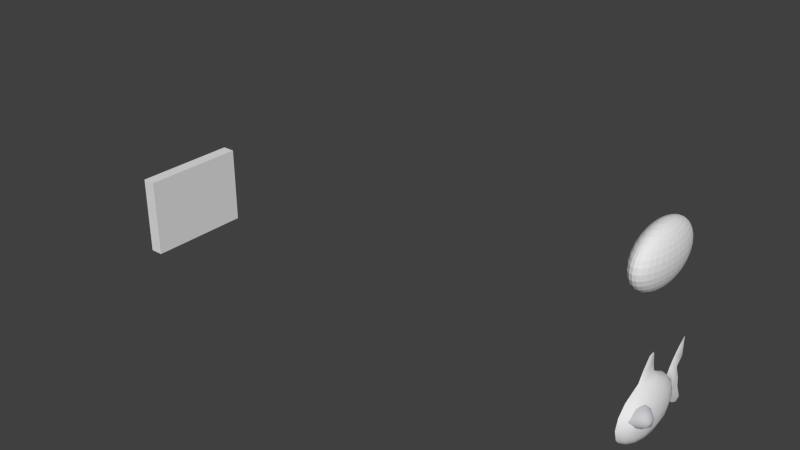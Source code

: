 # Source: animal_fish6.blend  (saved by Blender 2.66.0; exported with 4.5.12 LTS)
import bpy
from mathutils import Matrix  # noqa: F401  (used for matrix-valued properties, if any)

bpy.ops.wm.read_factory_settings(use_empty=True)
scene = bpy.context.scene
scene.name = 'Scene'

# ---- collections
col_collection_1 = bpy.data.collections.new('Collection 1'); scene.collection.children.link(col_collection_1)

# ---- materials (node trees are filled in below, after node groups)
mat_shark_skin = bpy.data.materials.new('Shark Skin')
mat_shark_skin.alpha_threshold = 0.0
mat_shark_skin.use_transparent_shadow = False
mat_shark_skin.diffuse_color = (0.5952, 0.5985, 0.6251, 1.0)
mat_shark_skin.roughness = 0.5
mat_shark_skin.specular_intensity = 0.2122
mat_shark_skin.line_color = (0.0, 0.0, 0.0, 1.0)

# ---- material node trees

# ---- world
world_world = bpy.data.worlds.new('World'); scene.world = world_world
world_world.color = (0.05088, 0.05088, 0.05088)
world_world.use_sun_shadow = False
world_world.sun_shadow_jitter_overblur = 0.0
world_world.cycles.sampling_method = 'MANUAL'
world_world.cycles.sample_map_resolution = 256

# ---- meshes
me_sphere_001 = bpy.data.meshes.new('Sphere.001')
me_sphere_001.from_pydata([(5.364e-07, 0.286, -4.255), (3.576e-07, 2.261, -3.275), (2.384e-07, 3.582, -1.996), (1.788e-07, 3.58, 0.4322), (-5.315e-08, -0.717, 5.988), (0.8613, -2.045, 2.901), (1.592, 2.263, -0.7849), (1.592, -2.045, 2.037), (0.7958, 3.155, -2.029), (2.079, -2.045, 0.7437), (0.609, 1.934, -3.306), (2.251, -2.045, -0.7816), (2.079, -2.045, -2.307), (1.921, 0.1085, 0.7437), (1.592, -2.045, -3.6), (1.47, -0.3971, 2.037), (0.8613, -2.045, -4.255), (5.364e-07, -2.045, -4.541), (0.7958, -1.154, -4.255), (0.7958, -2.937, 2.901), (1.47, 1.938, -2.121), (1.47, -3.693, 2.037), (0.8613, 3.584, -0.7849), (1.921, -4.199, 0.7437), (2.079, -4.376, -0.7816), (1.921, -4.199, -2.307), (2.079, 0.286, -0.7816), (1.729, -3.983, -2.996), (1.47, -3.693, -3.6), (0.7958, -2.937, -4.464), (0.609, -0.3971, 2.901), (0.609, -3.693, 2.901), (1.125, 1.004, -3.395), (1.125, -5.091, 2.037), (0.7958, 3.154, 0.4789), (1.47, -6.025, 0.7437), (0.3296, 0.1085, -4.255), (1.592, -6.353, -0.7816), (1.47, -6.025, -2.307), (1.921, 0.1085, -2.307), (1.323, -5.627, -2.996), (1.125, -5.091, -3.6), (0.609, -3.693, -4.464), (1.125, 1.005, 1.945), (0.3296, -4.199, 2.901), (0.609, -0.3971, -4.255), (0.609, -6.025, 2.037), (0.609, 1.934, 1.851), (0.7958, -7.246, 0.7437), (3.576e-07, 2.261, 1.818), (0.8613, -7.675, -0.7816), (0.7958, -7.246, -2.307), (1.47, -0.3971, -3.6), (0.7162, -6.726, -2.996), (0.609, -6.025, -3.6), (0.3296, -4.199, -4.464), (1.788e-07, 4.238, 1.391), (3.954e-07, -4.376, 2.901), (3.283e-07, -6.353, 2.037), (0.3296, 0.1085, 2.901), (1.606e-07, -7.675, 0.7437), (4.172e-07, 0.286, 2.901), (1.942e-07, -8.138, -0.7816), (2.277e-07, -7.675, -2.307), (3.283e-07, -7.111, -2.996), (3.283e-07, -6.353, -3.6), (5.295e-07, -4.376, -4.464), (0.7958, -1.154, 2.901), (1.47, 1.941, 0.6119), (0.2463, -1.703, 4.332), (0.08119, -0.6544, 4.332), (1.82e-07, -0.3001, 4.332), (0.1679, -1.044, 4.332), (0.2259, -1.347, 4.332), (0.1679, -2.363, 4.332), (0.08119, -2.64, 4.332), (1.711e-07, -2.897, 4.332), (0.2259, -2.06, 4.332), (0.38, -1.874, 3.183), (0.1324, -0.2729, 3.183), (0.2625, -0.7205, 3.183), (0.3495, -1.25, 3.183), (0.2625, -3.028, 3.183), (0.1324, -3.42, 3.183), (0.3495, -2.498, 3.183), (2.996e-07, -0.007041, 3.183), (2.833e-07, -3.637, 3.183), (6.706e-08, -0.4186, 5.253), (5.96e-08, -2.1, 5.253), (0.1231, -1.327, 5.253), (0.0406, -0.648, 5.253), (0.08397, -0.9003, 5.253), (0.113, -1.096, 5.253), (0.08397, -1.754, 5.253), (0.0406, -1.934, 5.253), (0.113, -1.558, 5.253), (7.451e-09, -0.4372, 5.547), (3.725e-09, -1.526, 5.863), (0.06157, -1.026, 5.718), (0.0203, -0.5857, 5.59), (0.04199, -0.7491, 5.638), (0.05648, -0.876, 5.675), (0.04199, -1.302, 5.798), (0.0203, -1.418, 5.832), (0.05648, -1.175, 5.762), (0.4307, 3.816, -0.785), (0.4307, 4.474, 0.1736), (2.384e-07, 4.266, -2.962), (0.4307, 4.5, -1.751), (1.788e-07, 5.02, 2.318), (0.4307, 5.256, 1.101), (1.788e-07, 6.121, 3.303), (0.4307, 6.357, 2.086), (1.788e-07, 7.367, 4.172), (0.0, 7.139, 2.955), (2.384e-07, 5.107, -3.976), (0.4307, 5.34, -2.765), (2.384e-07, 6.15, -4.845), (0.4307, 6.383, -3.634), (2.384e-07, 7.251, -5.338), (0.4307, 6.992, -4.184), (0.4307, 5.459, -0.785), (0.4307, 5.922, -0.785), (0.0, 6.14, 0.6504), (0.4307, 6.153, -2.209)], [], [(9, 7, 21, 23), (20, 8, 22, 6), (17, 36, 45), (68, 34, 47, 43), (7, 15, 67, 5), (43, 47, 59, 30), (12, 11, 24, 25), (2, 105, 22, 8), (18, 45, 32, 52), (17, 0, 36), (36, 0, 1, 10), (34, 3, 49, 47), (105, 3, 34, 22), (47, 49, 61, 59), (32, 10, 8, 20), (24, 23, 35, 37), (25, 24, 37, 38), (29, 28, 41, 42), (27, 25, 38, 40), (28, 27, 40, 41), (52, 32, 20, 39), (35, 33, 46, 48), (38, 37, 50, 51), (11, 26, 13, 9), (79, 59, 61, 85), (40, 38, 51, 53), (17, 45, 18), (41, 40, 53, 54), (14, 52, 39, 12), (42, 41, 54, 55), (39, 20, 6, 26), (16, 14, 28, 29), (15, 43, 30, 67), (54, 53, 64, 65), (33, 31, 44, 46), (55, 54, 65, 66), (37, 35, 48, 50), (17, 16, 29), (50, 48, 60, 62), (51, 50, 62, 63), (14, 27, 28), (101, 100, 4), (17, 18, 16), (98, 101, 4), (13, 68, 43, 15), (6, 22, 34, 68), (11, 9, 23, 24), (21, 19, 31, 33), (48, 46, 58, 60), (10, 1, 2, 8), (17, 55, 66), (7, 5, 19, 21), (53, 51, 63, 64), (46, 44, 57, 58), (26, 6, 68, 13), (14, 12, 25, 27), (12, 39, 26, 11), (102, 4, 103), (23, 21, 33, 35), (17, 29, 42), (86, 57, 44, 83), (104, 4, 102), (98, 4, 104), (9, 13, 15, 7), (17, 42, 55), (45, 36, 10, 32), (16, 18, 52, 14), (100, 99, 4), (90, 70, 71, 87), (81, 80, 72, 73), (78, 81, 73, 69), (82, 74, 75, 83), (88, 76, 75, 94), (84, 77, 74, 82), (78, 69, 77, 84), (80, 79, 70, 72), (70, 79, 85, 71), (76, 86, 83, 75), (67, 30, 80, 81), (5, 67, 81, 78), (31, 82, 83, 44), (19, 84, 82, 31), (5, 78, 84, 19), (30, 59, 79, 80), (73, 72, 91, 92), (69, 73, 92, 89), (74, 93, 94, 75), (77, 95, 93, 74), (69, 89, 95, 77), (72, 70, 90, 91), (99, 90, 87, 96), (97, 88, 94, 103), (92, 91, 100, 101), (89, 92, 101, 98), (93, 102, 103, 94), (95, 104, 102, 93), (89, 98, 104, 95), (91, 90, 99, 100), (4, 99, 96), (4, 97, 103), (3, 105, 106, 56), (105, 2, 107, 108), (56, 106, 110, 109), (109, 110, 112, 111), (111, 112, 113), (108, 107, 115, 116), (116, 115, 117, 118), (120, 118, 119), (112, 110, 123), (112, 123, 114), (106, 121, 110), (105, 108, 106), (106, 108, 121), (116, 121, 108), (110, 121, 123), (121, 122, 123), (118, 124, 116), (120, 124, 118), (124, 122, 121), (112, 114, 113), (118, 117, 119), (116, 124, 121)])
me_sphere_001.polygons.foreach_set('use_smooth', [True] * 122)
me_sphere_001.use_remesh_preserve_volume = False
me_sphere_001.use_remesh_preserve_attributes = False
me_sphere_001.use_mirror_vertex_groups = False
me_sphere_001.update()
me_sphere = bpy.data.meshes.new('Sphere')
me_sphere.from_pydata([(-0.4391, -2.044, 3.127), (-0.8613, -2.044, 2.901), (-1.25, -2.044, 2.532), (-1.592, -2.044, 2.037), (-1.871, -2.044, 1.433), (-2.079, -2.044, 0.7437), (-2.207, -2.044, -0.004007), (-2.251, -2.044, -0.7816), (-2.207, -2.044, -1.559), (-2.079, -2.044, -2.307), (-1.871, -2.044, -2.996), (-1.592, -2.044, -3.6), (-1.25, -2.044, -4.096), (-0.8613, -2.044, -4.464), (-0.4391, -2.044, -4.691), (-0.4307, -1.812, 3.127), (-0.8448, -1.589, 2.901), (-1.226, -1.384, 2.532), (-1.561, -1.203, 2.037), (-1.835, -1.056, 1.433), (-2.039, -0.9457, 0.7437), (-2.165, -0.878, -0.004007), (-2.207, -0.8552, -0.7816), (-2.165, -0.878, -1.559), (-2.039, -0.9457, -2.307), (-1.835, -1.056, -2.996), (-1.561, -1.203, -3.6), (-1.226, -1.384, -4.096), (-0.8448, -1.589, -4.464), (-0.4307, -1.812, -4.691), (-0.4057, -1.589, 3.127), (-0.7958, -1.152, 2.901), (-1.155, -0.7484, 2.532), (-1.47, -0.395, 2.037), (-1.729, -0.1049, 1.433), (-1.921, 0.1106, 0.7437), (-2.039, 0.2433, -0.004007), (-2.079, 0.2881, -0.7816), (-2.039, 0.2433, -1.559), (-1.921, 0.1106, -2.307), (-1.729, -0.1049, -2.996), (-1.47, -0.395, -3.6), (-1.155, -0.7484, -4.096), (-0.7958, -1.152, -4.464), (-0.4057, -1.589, -4.691), (-0.3651, -1.384, 3.127), (-0.7162, -0.7484, 2.901), (-1.04, -0.163, 2.532), (-1.323, 0.35, 2.037), (-1.556, 0.7711, 1.433), (-1.729, 1.084, 0.7437), (-1.835, 1.277, -0.004007), (-1.871, 1.342, -0.7816), (-1.835, 1.277, -1.559), (-1.729, 1.084, -2.307), (-1.556, 0.7711, -2.996), (-1.323, 0.35, -3.6), (-1.04, -0.163, -4.096), (-0.7162, -0.7484, -4.464), (-0.3651, -1.384, -4.691), (-0.3105, -1.203, 3.127), (-0.609, -0.395, 2.901), (-0.8842, 0.35, 2.532), (-1.125, 1.003, 2.037), (-1.323, 1.539, 1.433), (-1.47, 1.937, 0.7437), (-1.561, 2.182, -0.004007), (-1.592, 2.265, -0.7816), (-1.561, 2.182, -1.559), (-1.47, 1.937, -2.307), (-1.323, 1.539, -2.996), (-1.125, 1.003, -3.6), (-0.8842, 0.35, -4.096), (-0.609, -0.395, -4.464), (-0.3105, -1.203, -4.691), (-0.2439, -1.056, 3.127), (-0.4785, -0.1049, 2.901), (-0.6947, 0.7711, 2.532), (-0.8842, 1.539, 2.037), (-1.04, 2.169, 1.433), (-1.155, 2.637, 0.7437), (-1.226, 2.926, -0.004007), (-1.25, 3.023, -0.7816), (-1.226, 2.926, -1.559), (-1.155, 2.637, -2.307), (-1.04, 2.169, -2.996), (-0.8842, 1.539, -3.6), (-0.6947, 0.7711, -4.096), (-0.4785, -0.1049, -4.464), (-0.2439, -1.056, -4.691), (-0.168, -0.9457, 3.127), (-0.3296, 0.1106, 2.901), (-0.4785, 1.084, 2.532), (-0.609, 1.937, 2.037), (-0.7162, 2.637, 1.433), (-0.7958, 3.158, 0.7437), (-0.8448, 3.478, -0.004007), (-0.8613, 3.586, -0.7816), (-0.8448, 3.478, -1.559), (-0.7958, 3.158, -2.307), (-0.7162, 2.637, -2.996), (-0.609, 1.937, -3.6), (-0.4785, 1.084, -4.096), (-0.3296, 0.1106, -4.464), (-0.168, -0.9457, -4.691), (-0.08566, -0.878, 3.127), (-0.168, 0.2433, 2.901), (-0.2439, 1.277, 2.532), (-0.3105, 2.182, 2.037), (-0.3651, 2.926, 1.433), (-0.4057, 3.478, 0.7437), (-0.4307, 3.818, -0.004007), (-0.4391, 3.933, -0.7816), (-0.4307, 3.818, -1.559), (-0.4057, 3.478, -2.307), (-0.3651, 2.926, -2.996), (-0.3105, 2.182, -3.6), (-0.2439, 1.277, -4.096), (-0.168, 0.2433, -4.464), (-0.08566, -0.878, -4.691), (6.05e-07, -0.8552, 3.127), (6.469e-07, 0.2881, 2.901), (6.469e-07, 1.342, 2.532), (7.308e-07, 2.265, 2.037), (7.643e-07, 3.023, 1.433), (6.637e-07, 3.586, 0.7437), (8.985e-07, 3.933, -0.004007), (5.966e-07, 4.05, -0.7816), (8.985e-07, 3.933, -1.559), (5.966e-07, 3.586, -2.307), (7.643e-07, 3.023, -2.996), (7.308e-07, 2.265, -3.6), (7.14e-07, 1.342, -4.096), (6.302e-07, 0.2881, -4.464), (5.379e-07, -0.8552, -4.691), (0.08566, -0.878, 3.127), (0.168, 0.2433, 2.901), (0.2439, 1.277, 2.532), (0.3105, 2.182, 2.037), (0.3651, 2.926, 1.433), (0.4057, 3.478, 0.7437), (0.4307, 3.818, -0.004007), (0.4391, 3.933, -0.7816), (0.4307, 3.818, -1.559), (0.4057, 3.478, -2.307), (0.3651, 2.926, -2.996), (0.3105, 2.182, -3.6), (0.2439, 1.277, -4.096), (0.168, 0.2433, -4.464), (0.08566, -0.878, -4.691), (0.168, -0.9457, 3.127), (0.3296, 0.1106, 2.901), (0.4785, 1.084, 2.532), (0.609, 1.937, 2.037), (0.7162, 2.637, 1.433), (0.7958, 3.158, 0.7437), (0.8448, 3.478, -0.004007), (0.8613, 3.586, -0.7816), (0.8448, 3.478, -1.559), (0.7958, 3.158, -2.307), (0.7162, 2.637, -2.996), (0.609, 1.937, -3.6), (0.4785, 1.084, -4.096), (0.3296, 0.1106, -4.464), (0.168, -0.9457, -4.691), (0.2439, -1.056, 3.127), (0.4785, -0.1049, 2.901), (0.6947, 0.7711, 2.532), (0.8842, 1.539, 2.037), (1.04, 2.169, 1.433), (1.155, 2.637, 0.7437), (1.226, 2.926, -0.004007), (1.25, 3.023, -0.7816), (1.226, 2.926, -1.559), (1.155, 2.637, -2.307), (1.04, 2.169, -2.996), (0.8842, 1.539, -3.6), (0.6947, 0.7711, -4.096), (0.4785, -0.105, -4.464), (0.2439, -1.056, -4.691), (0.3105, -1.203, 3.127), (0.609, -0.395, 2.901), (0.8842, 0.35, 2.532), (1.125, 1.003, 2.037), (1.323, 1.539, 1.433), (1.47, 1.937, 0.7437), (1.561, 2.182, -0.004007), (1.592, 2.265, -0.7816), (1.561, 2.182, -1.559), (1.47, 1.937, -2.307), (1.323, 1.539, -2.996), (1.125, 1.003, -3.6), (0.8842, 0.35, -4.096), (0.609, -0.395, -4.464), (0.3105, -1.203, -4.691), (0.3651, -1.384, 3.127), (0.7162, -0.7484, 2.901), (1.04, -0.163, 2.532), (1.323, 0.35, 2.037), (1.556, 0.7711, 1.433), (1.729, 1.084, 0.7437), (1.835, 1.277, -0.004007), (1.871, 1.342, -0.7816), (1.835, 1.277, -1.559), (1.729, 1.084, -2.307), (1.556, 0.7711, -2.996), (1.323, 0.35, -3.6), (1.04, -0.163, -4.096), (0.7162, -0.7484, -4.464), (0.3651, -1.384, -4.691), (0.4057, -1.589, 3.127), (0.7958, -1.152, 2.901), (1.155, -0.7484, 2.532), (1.47, -0.395, 2.037), (1.729, -0.105, 1.433), (1.921, 0.1106, 0.7437), (2.039, 0.2433, -0.004007), (2.079, 0.2881, -0.7816), (2.039, 0.2433, -1.559), (1.921, 0.1106, -2.307), (1.729, -0.105, -2.996), (1.47, -0.395, -3.6), (1.155, -0.7484, -4.096), (0.7958, -1.152, -4.464), (0.4057, -1.589, -4.691), (0.4307, -1.812, 3.127), (0.8448, -1.589, 2.901), (1.226, -1.384, 2.532), (1.561, -1.203, 2.037), (1.835, -1.056, 1.433), (2.039, -0.9457, 0.7437), (2.165, -0.878, -0.004007), (2.207, -0.8552, -0.7816), (2.165, -0.878, -1.559), (2.039, -0.9457, -2.307), (1.835, -1.056, -2.996), (1.561, -1.203, -3.6), (1.226, -1.384, -4.096), (0.8448, -1.589, -4.464), (0.4307, -1.812, -4.691), (0.4391, -2.044, 3.127), (0.8613, -2.044, 2.901), (1.25, -2.044, 2.532), (1.592, -2.044, 2.037), (1.871, -2.044, 1.433), (2.079, -2.044, 0.7437), (2.207, -2.044, -0.004007), (2.251, -2.044, -0.7816), (2.207, -2.044, -1.559), (2.079, -2.044, -2.307), (1.871, -2.044, -2.996), (1.592, -2.044, -3.6), (1.25, -2.044, -4.096), (0.8613, -2.044, -4.464), (0.4391, -2.044, -4.691), (0.4307, -2.276, 3.127), (0.8448, -2.499, 2.901), (1.226, -2.705, 2.532), (1.561, -2.885, 2.037), (1.835, -3.033, 1.433), (2.039, -3.143, 0.7437), (2.165, -3.21, -0.004007), (2.207, -3.233, -0.7816), (2.165, -3.21, -1.559), (2.039, -3.143, -2.307), (1.835, -3.033, -2.996), (1.561, -2.885, -3.6), (1.226, -2.705, -4.096), (0.8448, -2.499, -4.464), (0.4307, -2.276, -4.691), (0.4057, -2.499, 3.127), (0.7958, -2.937, 2.901), (1.155, -3.34, 2.532), (1.47, -3.693, 2.037), (1.729, -3.983, 1.433), (1.921, -4.199, 0.7437), (2.039, -4.331, -0.004007), (2.079, -4.376, -0.7816), (2.039, -4.331, -1.559), (1.921, -4.199, -2.307), (1.729, -3.983, -2.996), (1.47, -3.693, -3.6), (1.155, -3.34, -4.096), (0.7958, -2.937, -4.464), (0.4057, -2.499, -4.691), (0.3651, -2.705, 3.127), (0.7162, -3.34, 2.901), (1.04, -3.925, 2.532), (1.323, -4.438, 2.037), (1.556, -4.859, 1.433), (1.729, -5.172, 0.7437), (1.835, -5.365, -0.004007), (1.871, -5.43, -0.7816), (1.835, -5.365, -1.559), (1.729, -5.172, -2.307), (1.556, -4.859, -2.996), (1.323, -4.438, -3.6), (1.04, -3.925, -4.096), (0.7162, -3.34, -4.464), (0.3651, -2.705, -4.691), (0.3105, -2.885, 3.127), (0.609, -3.693, 2.901), (0.8842, -4.438, 2.532), (1.125, -5.091, 2.037), (1.323, -5.627, 1.433), (1.47, -6.025, 0.7437), (1.561, -6.271, -0.004007), (1.592, -6.353, -0.7816), (1.561, -6.271, -1.559), (1.47, -6.025, -2.307), (1.323, -5.627, -2.996), (1.125, -5.091, -3.6), (0.8842, -4.438, -4.096), (0.609, -3.693, -4.464), (0.3105, -2.885, -4.691), (0.2439, -3.033, 3.127), (0.4785, -3.983, 2.901), (0.6947, -4.859, 2.532), (0.8842, -5.627, 2.037), (1.04, -6.257, 1.433), (1.155, -6.726, 0.7437), (1.226, -7.014, -0.004007), (1.25, -7.111, -0.7816), (1.226, -7.014, -1.559), (1.155, -6.726, -2.307), (1.04, -6.257, -2.996), (0.8842, -5.627, -3.6), (0.6947, -4.859, -4.096), (0.4785, -3.983, -4.464), (0.2439, -3.033, -4.691), (5.631e-07, -2.044, -4.767), (0.168, -3.143, 3.127), (0.3296, -4.199, 2.901), (0.4785, -5.172, 2.532), (0.609, -6.025, 2.037), (0.7162, -6.726, 1.433), (0.7958, -7.246, 0.7437), (0.8448, -7.566, -0.004007), (0.8613, -7.675, -0.7816), (0.8448, -7.566, -1.559), (0.7958, -7.246, -2.307), (0.7162, -6.726, -2.996), (0.609, -6.025, -3.6), (0.4785, -5.172, -4.096), (0.3296, -4.199, -4.464), (0.168, -3.143, -4.691), (0.08566, -3.21, 3.127), (0.168, -4.331, 2.901), (0.2439, -5.365, 2.532), (0.3105, -6.271, 2.037), (0.3651, -7.014, 1.433), (0.4057, -7.566, 0.7437), (0.4307, -7.906, -0.004007), (0.4391, -8.021, -0.7816), (0.4307, -7.906, -1.559), (0.4057, -7.566, -2.307), (0.3651, -7.014, -2.996), (0.3105, -6.271, -3.6), (0.2439, -5.365, -4.096), (0.168, -4.331, -4.464), (0.08566, -3.21, -4.691), (4.541e-07, -3.233, 3.127), (3.954e-07, -4.376, 2.901), (3.451e-07, -5.43, 2.532), (3.283e-07, -6.353, 2.037), (3.283e-07, -7.111, 1.433), (1.606e-07, -7.675, 0.7437), (6e-08, -8.021, -0.004007), (1.942e-07, -8.138, -0.7816), (6e-08, -8.021, -1.559), (2.277e-07, -7.675, -2.307), (3.283e-07, -7.111, -2.996), (3.283e-07, -6.353, -3.6), (3.115e-07, -5.43, -4.096), (5.295e-07, -4.376, -4.464), (5.379e-07, -3.233, -4.691), (-0.08566, -3.21, 3.127), (-0.168, -4.331, 2.901), (-0.2439, -5.365, 2.532), (-0.3105, -6.271, 2.037), (-0.3651, -7.014, 1.433), (-0.4057, -7.566, 0.7437), (-0.4307, -7.906, -0.004007), (-0.4391, -8.021, -0.7816), (-0.4307, -7.906, -1.559), (-0.4057, -7.566, -2.307), (-0.3651, -7.014, -2.996), (-0.3105, -6.271, -3.6), (-0.2439, -5.365, -4.096), (-0.168, -4.331, -4.464), (-0.08566, -3.21, -4.691), (-0.168, -3.143, 3.127), (-0.3296, -4.199, 2.901), (-0.4785, -5.172, 2.532), (-0.609, -6.025, 2.037), (-0.7162, -6.726, 1.433), (-0.7958, -7.246, 0.7437), (-0.8448, -7.566, -0.004007), (-0.8613, -7.675, -0.7816), (-0.8448, -7.566, -1.559), (-0.7958, -7.246, -2.307), (-0.7162, -6.726, -2.996), (-0.609, -6.025, -3.6), (-0.4785, -5.172, -4.096), (-0.3296, -4.199, -4.464), (-0.168, -3.143, -4.691), (-0.2439, -3.033, 3.127), (-0.4785, -3.983, 2.901), (-0.6947, -4.859, 2.532), (-0.8842, -5.627, 2.037), (-1.04, -6.257, 1.433), (-1.155, -6.726, 0.7437), (-1.226, -7.014, -0.004007), (-1.25, -7.111, -0.7816), (-1.226, -7.014, -1.559), (-1.155, -6.726, -2.307), (-1.04, -6.257, -2.996), (-0.8842, -5.627, -3.6), (-0.6947, -4.859, -4.096), (-0.4785, -3.983, -4.464), (-0.2439, -3.033, -4.691), (-0.3105, -2.885, 3.127), (-0.609, -3.693, 2.901), (-0.8842, -4.438, 2.532), (-1.125, -5.091, 2.037), (-1.323, -5.627, 1.433), (-1.47, -6.025, 0.7437), (-1.561, -6.271, -0.004007), (-1.592, -6.353, -0.7816), (-1.561, -6.271, -1.559), (-1.47, -6.025, -2.307), (-1.323, -5.627, -2.996), (-1.125, -5.091, -3.6), (-0.8842, -4.438, -4.096), (-0.609, -3.693, -4.464), (-0.3105, -2.885, -4.691), (-4.67e-08, -2.044, 3.204), (-0.3651, -2.705, 3.127), (-0.7162, -3.34, 2.901), (-1.04, -3.925, 2.532), (-1.323, -4.438, 2.037), (-1.556, -4.859, 1.433), (-1.729, -5.172, 0.7437), (-1.835, -5.365, -0.004007), (-1.871, -5.43, -0.7816), (-1.835, -5.365, -1.559), (-1.729, -5.172, -2.307), (-1.556, -4.859, -2.996), (-1.323, -4.438, -3.6), (-1.04, -3.925, -4.096), (-0.7162, -3.34, -4.464), (-0.3651, -2.705, -4.691), (-0.4057, -2.499, 3.127), (-0.7958, -2.937, 2.901), (-1.155, -3.34, 2.532), (-1.47, -3.693, 2.037), (-1.729, -3.983, 1.433), (-1.921, -4.199, 0.7437), (-2.039, -4.331, -0.004007), (-2.079, -4.376, -0.7816), (-2.039, -4.331, -1.559), (-1.921, -4.199, -2.307), (-1.729, -3.983, -2.996), (-1.47, -3.693, -3.6), (-1.155, -3.34, -4.096), (-0.7958, -2.937, -4.464), (-0.4057, -2.499, -4.691), (-0.4307, -2.276, 3.127), (-0.8448, -2.499, 2.901), (-1.226, -2.705, 2.532), (-1.561, -2.885, 2.037), (-1.835, -3.033, 1.433), (-2.039, -3.143, 0.7437), (-2.165, -3.21, -0.004007), (-2.207, -3.233, -0.7816), (-2.165, -3.21, -1.559), (-2.039, -3.143, -2.307), (-1.835, -3.033, -2.996), (-1.561, -2.885, -3.6), (-1.226, -2.705, -4.096), (-0.8448, -2.499, -4.464), (-0.4307, -2.276, -4.691)], [], [(10, 9, 24, 25), (4, 3, 18, 19), (11, 10, 25, 26), (5, 4, 19, 20), (12, 11, 26, 27), (6, 5, 20, 21), (13, 12, 27, 28), (7, 6, 21, 22), (1, 0, 15, 16), (14, 13, 28, 29), (8, 7, 22, 23), (2, 1, 16, 17), (9, 8, 23, 24), (3, 2, 17, 18), (27, 26, 41, 42), (21, 20, 35, 36), (28, 27, 42, 43), (22, 21, 36, 37), (16, 15, 30, 31), (29, 28, 43, 44), (23, 22, 37, 38), (17, 16, 31, 32), (24, 23, 38, 39), (18, 17, 32, 33), (25, 24, 39, 40), (19, 18, 33, 34), (26, 25, 40, 41), (20, 19, 34, 35), (40, 39, 54, 55), (34, 33, 48, 49), (41, 40, 55, 56), (35, 34, 49, 50), (42, 41, 56, 57), (36, 35, 50, 51), (43, 42, 57, 58), (37, 36, 51, 52), (31, 30, 45, 46), (44, 43, 58, 59), (38, 37, 52, 53), (32, 31, 46, 47), (39, 38, 53, 54), (33, 32, 47, 48), (59, 58, 73, 74), (53, 52, 67, 68), (47, 46, 61, 62), (54, 53, 68, 69), (48, 47, 62, 63), (55, 54, 69, 70), (49, 48, 63, 64), (56, 55, 70, 71), (50, 49, 64, 65), (57, 56, 71, 72), (51, 50, 65, 66), (58, 57, 72, 73), (52, 51, 66, 67), (46, 45, 60, 61), (72, 71, 86, 87), (66, 65, 80, 81), (73, 72, 87, 88), (67, 66, 81, 82), (61, 60, 75, 76), (74, 73, 88, 89), (68, 67, 82, 83), (62, 61, 76, 77), (69, 68, 83, 84), (63, 62, 77, 78), (70, 69, 84, 85), (64, 63, 78, 79), (71, 70, 85, 86), (65, 64, 79, 80), (85, 84, 99, 100), (79, 78, 93, 94), (86, 85, 100, 101), (80, 79, 94, 95), (87, 86, 101, 102), (81, 80, 95, 96), (88, 87, 102, 103), (82, 81, 96, 97), (76, 75, 90, 91), (89, 88, 103, 104), (83, 82, 97, 98), (77, 76, 91, 92), (84, 83, 98, 99), (78, 77, 92, 93), (104, 103, 118, 119), (98, 97, 112, 113), (92, 91, 106, 107), (99, 98, 113, 114), (93, 92, 107, 108), (100, 99, 114, 115), (94, 93, 108, 109), (101, 100, 115, 116), (95, 94, 109, 110), (102, 101, 116, 117), (96, 95, 110, 111), (103, 102, 117, 118), (97, 96, 111, 112), (91, 90, 105, 106), (117, 116, 131, 132), (111, 110, 125, 126), (118, 117, 132, 133), (112, 111, 126, 127), (106, 105, 120, 121), (119, 118, 133, 134), (113, 112, 127, 128), (107, 106, 121, 122), (114, 113, 128, 129), (108, 107, 122, 123), (115, 114, 129, 130), (109, 108, 123, 124), (116, 115, 130, 131), (110, 109, 124, 125), (123, 122, 137, 138), (130, 129, 144, 145), (124, 123, 138, 139), (131, 130, 145, 146), (125, 124, 139, 140), (132, 131, 146, 147), (126, 125, 140, 141), (133, 132, 147, 148), (127, 126, 141, 142), (121, 120, 135, 136), (134, 133, 148, 149), (128, 127, 142, 143), (122, 121, 136, 137), (129, 128, 143, 144), (142, 141, 156, 157), (136, 135, 150, 151), (149, 148, 163, 164), (143, 142, 157, 158), (137, 136, 151, 152), (144, 143, 158, 159), (138, 137, 152, 153), (145, 144, 159, 160), (139, 138, 153, 154), (146, 145, 160, 161), (140, 139, 154, 155), (147, 146, 161, 162), (141, 140, 155, 156), (148, 147, 162, 163), (161, 160, 175, 176), (155, 154, 169, 170), (162, 161, 176, 177), (156, 155, 170, 171), (163, 162, 177, 178), (157, 156, 171, 172), (151, 150, 165, 166), (164, 163, 178, 179), (158, 157, 172, 173), (152, 151, 166, 167), (159, 158, 173, 174), (153, 152, 167, 168), (160, 159, 174, 175), (154, 153, 168, 169), (174, 173, 188, 189), (168, 167, 182, 183), (175, 174, 189, 190), (169, 168, 183, 184), (176, 175, 190, 191), (170, 169, 184, 185), (177, 176, 191, 192), (171, 170, 185, 186), (178, 177, 192, 193), (172, 171, 186, 187), (166, 165, 180, 181), (179, 178, 193, 194), (173, 172, 187, 188), (167, 166, 181, 182), (193, 192, 207, 208), (187, 186, 201, 202), (181, 180, 195, 196), (194, 193, 208, 209), (188, 187, 202, 203), (182, 181, 196, 197), (189, 188, 203, 204), (183, 182, 197, 198), (190, 189, 204, 205), (184, 183, 198, 199), (191, 190, 205, 206), (185, 184, 199, 200), (192, 191, 206, 207), (186, 185, 200, 201), (206, 205, 220, 221), (200, 199, 214, 215), (207, 206, 221, 222), (201, 200, 215, 216), (208, 207, 222, 223), (202, 201, 216, 217), (196, 195, 210, 211), (209, 208, 223, 224), (203, 202, 217, 218), (197, 196, 211, 212), (204, 203, 218, 219), (198, 197, 212, 213), (205, 204, 219, 220), (199, 198, 213, 214), (219, 218, 233, 234), (213, 212, 227, 228), (220, 219, 234, 235), (214, 213, 228, 229), (221, 220, 235, 236), (215, 214, 229, 230), (222, 221, 236, 237), (216, 215, 230, 231), (223, 222, 237, 238), (217, 216, 231, 232), (211, 210, 225, 226), (224, 223, 238, 239), (218, 217, 232, 233), (212, 211, 226, 227), (238, 237, 252, 253), (232, 231, 246, 247), (226, 225, 240, 241), (239, 238, 253, 254), (233, 232, 247, 248), (227, 226, 241, 242), (234, 233, 248, 249), (228, 227, 242, 243), (235, 234, 249, 250), (229, 228, 243, 244), (236, 235, 250, 251), (230, 229, 244, 245), (237, 236, 251, 252), (231, 230, 245, 246), (251, 250, 265, 266), (245, 244, 259, 260), (252, 251, 266, 267), (246, 245, 260, 261), (253, 252, 267, 268), (247, 246, 261, 262), (241, 240, 255, 256), (254, 253, 268, 269), (248, 247, 262, 263), (242, 241, 256, 257), (249, 248, 263, 264), (243, 242, 257, 258), (250, 249, 264, 265), (244, 243, 258, 259), (257, 256, 271, 272), (264, 263, 278, 279), (258, 257, 272, 273), (265, 264, 279, 280), (259, 258, 273, 274), (266, 265, 280, 281), (260, 259, 274, 275), (267, 266, 281, 282), (261, 260, 275, 276), (268, 267, 282, 283), (262, 261, 276, 277), (256, 255, 270, 271), (269, 268, 283, 284), (263, 262, 277, 278), (276, 275, 290, 291), (283, 282, 297, 298), (277, 276, 291, 292), (271, 270, 285, 286), (284, 283, 298, 299), (278, 277, 292, 293), (272, 271, 286, 287), (279, 278, 293, 294), (273, 272, 287, 288), (280, 279, 294, 295), (274, 273, 288, 289), (281, 280, 295, 296), (275, 274, 289, 290), (282, 281, 296, 297), (295, 294, 309, 310), (289, 288, 303, 304), (296, 295, 310, 311), (290, 289, 304, 305), (297, 296, 311, 312), (291, 290, 305, 306), (298, 297, 312, 313), (292, 291, 306, 307), (286, 285, 300, 301), (299, 298, 313, 314), (293, 292, 307, 308), (287, 286, 301, 302), (294, 293, 308, 309), (288, 287, 302, 303), (314, 313, 328, 329), (308, 307, 322, 323), (302, 301, 316, 317), (309, 308, 323, 324), (303, 302, 317, 318), (310, 309, 324, 325), (304, 303, 318, 319), (311, 310, 325, 326), (305, 304, 319, 320), (312, 311, 326, 327), (306, 305, 320, 321), (313, 312, 327, 328), (307, 306, 321, 322), (301, 300, 315, 316), (327, 326, 342, 343), (321, 320, 336, 337), (328, 327, 343, 344), (322, 321, 337, 338), (316, 315, 331, 332), (329, 328, 344, 345), (323, 322, 338, 339), (317, 316, 332, 333), (324, 323, 339, 340), (318, 317, 333, 334), (325, 324, 340, 341), (319, 318, 334, 335), (326, 325, 341, 342), (320, 319, 335, 336), (341, 340, 355, 356), (335, 334, 349, 350), (342, 341, 356, 357), (336, 335, 350, 351), (343, 342, 357, 358), (337, 336, 351, 352), (344, 343, 358, 359), (338, 337, 352, 353), (332, 331, 346, 347), (345, 344, 359, 360), (339, 338, 353, 354), (333, 332, 347, 348), (340, 339, 354, 355), (334, 333, 348, 349), (360, 359, 374, 375), (354, 353, 368, 369), (348, 347, 362, 363), (355, 354, 369, 370), (349, 348, 363, 364), (356, 355, 370, 371), (350, 349, 364, 365), (357, 356, 371, 372), (351, 350, 365, 366), (358, 357, 372, 373), (352, 351, 366, 367), (359, 358, 373, 374), (353, 352, 367, 368), (347, 346, 361, 362), (373, 372, 387, 388), (367, 366, 381, 382), (374, 373, 388, 389), (368, 367, 382, 383), (362, 361, 376, 377), (375, 374, 389, 390), (369, 368, 383, 384), (363, 362, 377, 378), (370, 369, 384, 385), (364, 363, 378, 379), (371, 370, 385, 386), (365, 364, 379, 380), (372, 371, 386, 387), (366, 365, 380, 381), (386, 385, 400, 401), (380, 379, 394, 395), (387, 386, 401, 402), (381, 380, 395, 396), (388, 387, 402, 403), (382, 381, 396, 397), (389, 388, 403, 404), (383, 382, 397, 398), (377, 376, 391, 392), (390, 389, 404, 405), (384, 383, 398, 399), (378, 377, 392, 393), (385, 384, 399, 400), (379, 378, 393, 394), (392, 391, 406, 407), (405, 404, 419, 420), (399, 398, 413, 414), (393, 392, 407, 408), (400, 399, 414, 415), (394, 393, 408, 409), (401, 400, 415, 416), (395, 394, 409, 410), (402, 401, 416, 417), (396, 395, 410, 411), (403, 402, 417, 418), (397, 396, 411, 412), (404, 403, 418, 419), (398, 397, 412, 413), (411, 410, 425, 426), (418, 417, 432, 433), (412, 411, 426, 427), (419, 418, 433, 434), (413, 412, 427, 428), (407, 406, 421, 422), (420, 419, 434, 435), (414, 413, 428, 429), (408, 407, 422, 423), (415, 414, 429, 430), (409, 408, 423, 424), (416, 415, 430, 431), (410, 409, 424, 425), (417, 416, 431, 432), (430, 429, 445, 446), (424, 423, 439, 440), (431, 430, 446, 447), (425, 424, 440, 441), (432, 431, 447, 448), (426, 425, 441, 442), (433, 432, 448, 449), (427, 426, 442, 443), (434, 433, 449, 450), (428, 427, 443, 444), (422, 421, 437, 438), (435, 434, 450, 451), (429, 428, 444, 445), (423, 422, 438, 439), (450, 449, 464, 465), (444, 443, 458, 459), (438, 437, 452, 453), (451, 450, 465, 466), (445, 444, 459, 460), (439, 438, 453, 454), (446, 445, 460, 461), (440, 439, 454, 455), (447, 446, 461, 462), (441, 440, 455, 456), (448, 447, 462, 463), (442, 441, 456, 457), (449, 448, 463, 464), (443, 442, 457, 458), (463, 462, 477, 478), (457, 456, 471, 472), (464, 463, 478, 479), (458, 457, 472, 473), (465, 464, 479, 480), (459, 458, 473, 474), (453, 452, 467, 468), (466, 465, 480, 481), (460, 459, 474, 475), (454, 453, 468, 469), (461, 460, 475, 476), (455, 454, 469, 470), (462, 461, 476, 477), (456, 455, 470, 471), (0, 436, 15), (330, 14, 29), (15, 436, 30), (330, 29, 44), (30, 436, 45), (330, 44, 59), (330, 59, 74), (45, 436, 60), (60, 436, 75), (330, 74, 89), (75, 436, 90), (330, 89, 104), (330, 104, 119), (90, 436, 105), (105, 436, 120), (330, 119, 134), (120, 436, 135), (330, 134, 149), (330, 149, 164), (135, 436, 150), (150, 436, 165), (330, 164, 179), (330, 179, 194), (165, 436, 180), (330, 194, 209), (180, 436, 195), (195, 436, 210), (330, 209, 224), (330, 224, 239), (210, 436, 225), (330, 239, 254), (225, 436, 240), (240, 436, 255), (330, 254, 269), (330, 269, 284), (255, 436, 270), (270, 436, 285), (330, 284, 299), (285, 436, 300), (330, 299, 314), (330, 314, 329), (300, 436, 315), (315, 436, 331), (330, 329, 345), (331, 436, 346), (330, 345, 360), (330, 360, 375), (346, 436, 361), (361, 436, 376), (330, 375, 390), (376, 436, 391), (330, 390, 405), (330, 405, 420), (391, 436, 406), (406, 436, 421), (330, 420, 435), (421, 436, 437), (330, 435, 451), (330, 451, 466), (437, 436, 452), (452, 436, 467), (330, 466, 481), (330, 481, 14), (476, 475, 8, 9), (470, 469, 2, 3), (477, 476, 9, 10), (471, 470, 3, 4), (478, 477, 10, 11), (472, 471, 4, 5), (479, 478, 11, 12), (473, 472, 5, 6), (467, 436, 0), (480, 479, 12, 13), (474, 473, 6, 7), (468, 467, 0, 1), (481, 480, 13, 14), (475, 474, 7, 8), (469, 468, 1, 2)])
me_sphere.use_remesh_preserve_volume = False
me_sphere.use_remesh_preserve_attributes = False
me_sphere.use_mirror_vertex_groups = False
me_sphere.update()
me_cube = bpy.data.meshes.new('Cube')
me_cube.from_pydata([(-1.0, -8.0, -6.0), (-1.0, 8.0, -6.0), (1.0, 8.0, -6.0), (1.0, -8.0, -6.0), (-1.0, -8.0, 6.0), (-1.0, 8.0, 6.0), (1.0, 8.0, 6.0), (1.0, -8.0, 6.0)], [], [(4, 0, 1, 5), (5, 1, 2, 6), (6, 2, 3, 7), (7, 3, 0, 4), (0, 3, 2, 1), (7, 4, 5, 6)])
me_cube.use_remesh_preserve_volume = False
me_cube.use_remesh_preserve_attributes = False
me_cube.use_mirror_vertex_groups = False
me_cube.update()
me_shark = bpy.data.meshes.new('Shark')
me_shark.from_pydata([(-74.06, 63.06, -29.06), (-75.27, 61.66, -36.15), (-76.91, 62.05, -36.11), (-74.57, 61.03, -36.37), (-76.24, 60.64, -36.51), (12.49, -38.37, 1.953), (9.386, -37.74, 6.398), (14.56, -36.11, 6.052), (15.28, -30.87, 7.0), (16.99, -30.82, -1.903), (7.918, -36.56, -4.249), (6.473, -38.05, 5.355), (9.226, -26.92, 9.754), (12.88, -25.51, -1.867), (11.47, -33.67, 9.331), (17.36, -28.31, 2.901), (10.43, -31.47, -4.809), (5.741, -41.23, 2.06), (6.952, -33.8, 8.724), (11.79, -23.59, 6.043), (12.05, -27.82, -4.864), (16.95, -34.74, 2.638), (15.51, -35.99, -1.121), (7.833, -30.59, 9.552), (13.91, -23.61, 0.3036)], [], [(17, 5, 6), (6, 5, 7), (7, 5, 21), (22, 5, 10), (10, 5, 17), (21, 5, 22), (6, 11, 17), (6, 18, 11), (14, 18, 6), (14, 23, 18), (7, 14, 6), (14, 12, 23), (8, 12, 14), (8, 19, 12), (15, 19, 8), (15, 24, 19), (7, 8, 14), (21, 8, 7), (21, 15, 8), (15, 13, 24), (9, 13, 15), (9, 20, 13), (16, 20, 9), (21, 9, 15), (22, 9, 21), (22, 16, 9), (22, 10, 16)])
me_shark.polygons.foreach_set('use_smooth', [True] * 27)
_uv = me_shark.uv_layers.new(name='Sharkskin.bmp')
_uv.uv.foreach_set('vector', [0.4098, 0.3125, 0.443, 0.293, 0.4434, 0.3359, 0.4434, 0.3359, 0.443, 0.293, 0.4668, 0.3086, 0.4668, 0.3086, 0.443, 0.293, 0.4727, 0.2812, 0.4609, 0.2578, 0.443, 0.293, 0.4125, 0.2376, 0.4125, 0.2376, 0.443, 0.293, 0.4098, 0.3125, 0.4727, 0.2812, 0.443, 0.293, 0.4609, 0.2578, 0.4434, 0.3359, 0.4271, 0.3565, 0.4098, 0.3125, 0.4434, 0.3359, 0.459, 0.3867, 0.4271, 0.3565, 0.4746, 0.3477, 0.459, 0.3867, 0.4434, 0.3359, 0.4746, 0.3477, 0.4883, 0.3906, 0.459, 0.3867, 0.4668, 0.3086, 0.4746, 0.3477, 0.4434, 0.3359, 0.4746, 0.3477, 0.5215, 0.3789, 0.4883, 0.3906, 0.4922, 0.3125, 0.5215, 0.3789, 0.4746, 0.3477, 0.4922, 0.3125, 0.5449, 0.3203, 0.5215, 0.3789, 0.502, 0.2734, 0.5449, 0.3203, 0.4922, 0.3125, 0.502, 0.2734, 0.5352, 0.2383, 0.5449, 0.3203, 0.4668, 0.3086, 0.4922, 0.3125, 0.4746, 0.3477, 0.4727, 0.2812, 0.4922, 0.3125, 0.4668, 0.3086, 0.4727, 0.2812, 0.502, 0.2734, 0.4922, 0.3125, 0.502, 0.2734, 0.5215, 0.207, 0.5352, 0.2383, 0.4844, 0.2422, 0.5215, 0.207, 0.502, 0.2734, 0.4844, 0.2422, 0.4941, 0.1797, 0.5215, 0.207, 0.459, 0.1797, 0.4941, 0.1797, 0.4844, 0.2422, 0.4727, 0.2812, 0.4844, 0.2422, 0.502, 0.2734, 0.4609, 0.2578, 0.4844, 0.2422, 0.4727, 0.2812, 0.4609, 0.2578, 0.459, 0.1797, 0.4844, 0.2422, 0.4609, 0.2578, 0.4125, 0.2376, 0.459, 0.1797])
_ca = me_shark.color_attributes.new('Col', 'BYTE_COLOR', 'CORNER')
_ca.data.foreach_set('color', [1.0, 1.0, 1.0, 1.0, 1.0, 1.0, 1.0, 1.0, 1.0, 1.0, 1.0, 1.0, 1.0, 1.0, 1.0, 1.0, 1.0, 1.0, 1.0, 1.0, 1.0, 1.0, 1.0, 1.0, 1.0, 1.0, 1.0, 1.0, 1.0, 1.0, 1.0, 1.0, 1.0, 1.0, 1.0, 1.0, 1.0, 1.0, 1.0, 1.0, 1.0, 1.0, 1.0, 1.0, 1.0, 1.0, 1.0, 1.0, 1.0, 1.0, 1.0, 1.0, 1.0, 1.0, 1.0, 1.0, 1.0, 1.0, 1.0, 1.0, 1.0, 1.0, 1.0, 1.0, 1.0, 1.0, 1.0, 1.0, 1.0, 1.0, 1.0, 1.0, 1.0, 1.0, 1.0, 1.0, 1.0, 1.0, 1.0, 1.0, 1.0, 1.0, 1.0, 1.0, 1.0, 1.0, 1.0, 1.0, 1.0, 1.0, 1.0, 1.0, 1.0, 1.0, 1.0, 1.0, 1.0, 1.0, 1.0, 1.0, 1.0, 1.0, 1.0, 1.0, 1.0, 1.0, 1.0, 1.0, 1.0, 1.0, 1.0, 1.0, 1.0, 1.0, 1.0, 1.0, 1.0, 1.0, 1.0, 1.0, 1.0, 1.0, 1.0, 1.0, 1.0, 1.0, 1.0, 1.0, 1.0, 1.0, 1.0, 1.0, 1.0, 1.0, 1.0, 1.0, 1.0, 1.0, 1.0, 1.0, 1.0, 1.0, 1.0, 1.0, 1.0, 1.0, 1.0, 1.0, 1.0, 1.0, 1.0, 1.0, 1.0, 1.0, 1.0, 1.0, 1.0, 1.0, 1.0, 1.0, 1.0, 1.0, 1.0, 1.0, 1.0, 1.0, 1.0, 1.0, 1.0, 1.0, 1.0, 1.0, 1.0, 1.0, 1.0, 1.0, 1.0, 1.0, 1.0, 1.0, 1.0, 1.0, 1.0, 1.0, 1.0, 1.0, 1.0, 1.0, 1.0, 1.0, 1.0, 1.0, 1.0, 1.0, 1.0, 1.0, 1.0, 1.0, 1.0, 1.0, 1.0, 1.0, 1.0, 1.0, 1.0, 1.0, 1.0, 1.0, 1.0, 1.0, 1.0, 1.0, 1.0, 1.0, 1.0, 1.0, 1.0, 1.0, 1.0, 1.0, 1.0, 1.0, 1.0, 1.0, 1.0, 1.0, 1.0, 1.0, 1.0, 1.0, 1.0, 1.0, 1.0, 1.0, 1.0, 1.0, 1.0, 1.0, 1.0, 1.0, 1.0, 1.0, 1.0, 1.0, 1.0, 1.0, 1.0, 1.0, 1.0, 1.0, 1.0, 1.0, 1.0, 1.0, 1.0, 1.0, 1.0, 1.0, 1.0, 1.0, 1.0, 1.0, 1.0, 1.0, 1.0, 1.0, 1.0, 1.0, 1.0, 1.0, 1.0, 1.0, 1.0, 1.0, 1.0, 1.0, 1.0, 1.0, 1.0, 1.0, 1.0, 1.0, 1.0, 1.0, 1.0, 1.0, 1.0, 1.0, 1.0, 1.0, 1.0, 1.0, 1.0, 1.0, 1.0, 1.0, 1.0, 1.0, 1.0, 1.0, 1.0, 1.0, 1.0, 1.0, 1.0, 1.0, 1.0, 1.0, 1.0, 1.0, 1.0, 1.0, 1.0, 1.0, 1.0, 1.0, 1.0, 1.0, 1.0, 1.0, 1.0, 1.0, 1.0, 1.0])
me_shark.materials.append(mat_shark_skin)
me_shark.use_remesh_preserve_volume = False
me_shark.use_remesh_preserve_attributes = False
me_shark.use_mirror_vertex_groups = False
me_shark.auto_texspace = False
me_shark.update()

# ---- objects
ob_sphere_001 = bpy.data.objects.new('Sphere.001', me_sphere_001)
ob_sphere = bpy.data.objects.new('Sphere', me_sphere)
ob_cube = bpy.data.objects.new('Cube', me_cube)
ob_eye = bpy.data.objects.new('eye', me_shark)

# ---- transforms, parenting, visibility, modifiers, constraints
ob_sphere_001.location = (0.0, 0.0, 0.0)
ob_sphere_001.lineart.crease_threshold = 0.0
ob_sphere.location = (0.0, 0.0, 20.0)
ob_sphere.lineart.crease_threshold = 0.0
ob_cube.location = (-80.0, 0.0, 0.0)
ob_cube.lineart.crease_threshold = 0.0
ob_eye.location = (0.0, 0.0, 0.0)
ob_eye.scale = (0.1735, 0.1735, 0.1735)
ob_eye.lock_rotations_4d = False
ob_eye.empty_display_type = 'ARROWS'
ob_eye.color = (0.0, 0.0, 0.0, 1.0)
ob_eye.lineart.crease_threshold = 0.0
_vg = ob_eye.vertex_groups.new(name='Body Dorsal')
for _i, _w in zip([1, 2, 3, 4], [0.0, 0.0, 0.0, 0.0]): _vg.add([_i], _w, 'REPLACE')
_vg = ob_eye.vertex_groups.new(name='Body Front')
for _i, _w in zip([1, 2, 3, 4, 5], [0.0, 0.0, 0.0, 0.0, 0.0]): _vg.add([_i], _w, 'REPLACE')
_vg = ob_eye.vertex_groups.new(name='Head')
for _i, _w in zip([0, 1, 2, 3, 4, 5, 6, 7, 8, 9, 10, 11, 12, 13, 14, 15, 16, 17, 18, 19, 20, 21, 22, 23, 24], [1.0, 0.0, 0.0, 1.0, 1.0, 1.0, 1.0, 1.0, 1.0, 1.0, 1.0, 1.0, 1.0, 1.0, 1.0, 1.0, 1.0, 1.0, 1.0, 1.0, 1.0, 1.0, 1.0, 1.0, 1.0]): _vg.add([_i], _w, 'REPLACE')
_vg = ob_eye.vertex_groups.new(name='Jaw')
for _i, _w in zip([1, 2, 3, 4], [1.0, 1.0, 0.03079, 0.08189]): _vg.add([_i], _w, 'REPLACE')
_vg = ob_eye.vertex_groups.new(name='Body 3/4 Fin')
for _i, _w in zip([1, 2, 3, 4], [0.0, 0.0, 0.0, 0.0]): _vg.add([_i], _w, 'REPLACE')
_vg = ob_eye.vertex_groups.new(name='Body Pre Tail 1')
_vg = ob_eye.vertex_groups.new(name='Body Pre Tail 2')
_vg = ob_eye.vertex_groups.new(name='Tail')
_m = ob_eye.modifiers.new('Shark Bones', 'ARMATURE')
_m.use_bone_envelopes = True

# ---- collection membership
col_collection_1.objects.link(ob_sphere_001)
col_collection_1.objects.link(ob_sphere)
col_collection_1.objects.link(ob_cube)
col_collection_1.objects.link(ob_eye)

# ---- scene / render settings (as saved in the file)
scene.frame_start = 1; scene.frame_end = 250; scene.frame_set(35)
scene.render.engine = 'BLENDER_EEVEE_NEXT'
scene.render.image_settings.color_mode = 'RGB'
scene.render.image_settings.compression = 90
scene.render.resolution_percentage = 50
scene.render.dither_intensity = 0.0
scene.render.bake_margin = 2
scene.render.bake_bias = 0.0
scene.cycles.use_denoising = False
scene.cycles.samples = 10
scene.cycles.sampling_pattern = 'TABULATED_SOBOL'
scene.cycles.light_sampling_threshold = 0.0
scene.cycles.use_adaptive_sampling = False
scene.cycles.use_light_tree = False
scene.cycles.blur_glossy = 0.0
scene.cycles.volume_bounces = 1
scene.cycles.pixel_filter_type = 'GAUSSIAN'
scene.cycles.sample_clamp_indirect = 0.0
scene.view_settings.view_transform = 'Standard'
bpy.context.view_layer.update()

# ---- added for rendering (the .blend has no active camera and no usable light): camera, sun
cam_auto = bpy.data.cameras.new('AutoCamera')
cam_auto.lens = 50.0
cam_auto.sensor_width = 36.0
cam_auto.clip_end = 1478.85
ob_auto_camera = bpy.data.objects.new('AutoCamera', cam_auto)
scene.collection.objects.link(ob_auto_camera)
ob_auto_camera.location = (45.2716, -99.7166, 75.847)
ob_auto_camera.rotation_euler = (1.09748, -7.21219e-08, 0.694738)
scene.camera = ob_auto_camera
light_auto_sun = bpy.data.lights.new('AutoSun', 'SUN')
light_auto_sun.energy = 3.0
light_auto_sun.angle = 0.0523599
ob_auto_sun = bpy.data.objects.new('AutoSun', light_auto_sun)
scene.collection.objects.link(ob_auto_sun)
ob_auto_sun.rotation_euler = (0.872665, 0.174533, 0.523599)
bpy.context.view_layer.update()
